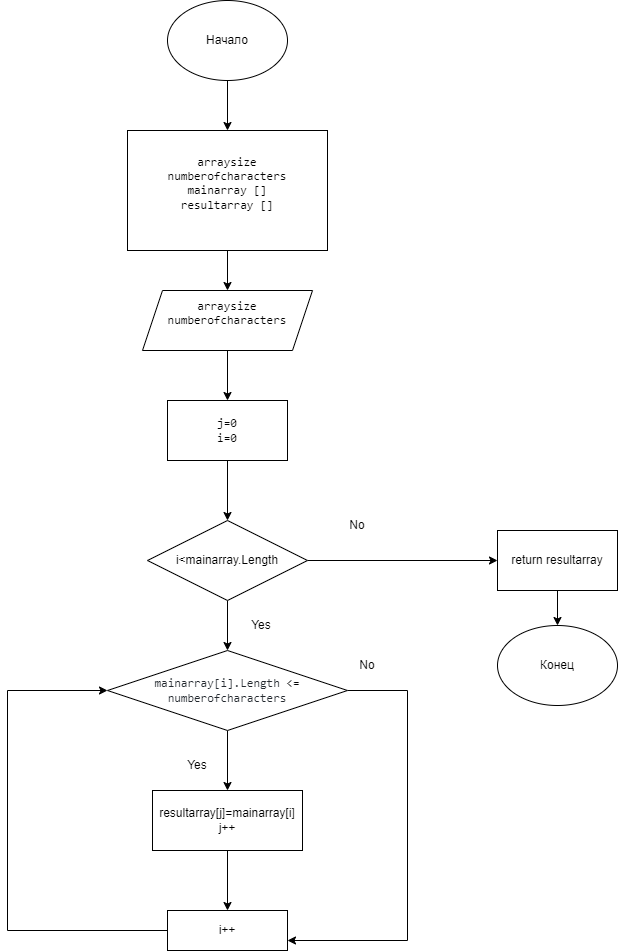

The diagram above was exported from draw.io. Its source (the exported page's mxGraphModel, read from the mxfile embedded in the PNG):
<mxGraphModel dx="1102" dy="1778" grid="1" gridSize="10" guides="1" tooltips="1" connect="1" arrows="1" fold="1" page="1" pageScale="1" pageWidth="827" pageHeight="1169" math="0" shadow="0">
  <root>
    <mxCell id="0" />
    <mxCell id="1" parent="0" />
    <mxCell id="mDesvibFMazxXtSupE-B-13" value="" style="edgeStyle=orthogonalEdgeStyle;rounded=0;orthogonalLoop=1;jettySize=auto;html=1;" parent="1" source="mDesvibFMazxXtSupE-B-1" target="mDesvibFMazxXtSupE-B-2" edge="1">
      <mxGeometry relative="1" as="geometry" />
    </mxCell>
    <mxCell id="mDesvibFMazxXtSupE-B-1" value="Начало" style="ellipse;whiteSpace=wrap;html=1;" parent="1" vertex="1">
      <mxGeometry x="320" y="-170" width="120" height="80" as="geometry" />
    </mxCell>
    <mxCell id="mDesvibFMazxXtSupE-B-14" value="" style="edgeStyle=orthogonalEdgeStyle;rounded=0;orthogonalLoop=1;jettySize=auto;html=1;" parent="1" source="mDesvibFMazxXtSupE-B-2" target="mDesvibFMazxXtSupE-B-10" edge="1">
      <mxGeometry relative="1" as="geometry" />
    </mxCell>
    <mxCell id="mDesvibFMazxXtSupE-B-2" value="&lt;span style=&quot;box-sizing: border-box; font-family: ui-monospace, SFMono-Regular, &amp;quot;SF Mono&amp;quot;, Menlo, Consolas, &amp;quot;Liberation Mono&amp;quot;, monospace; text-align: start; background-color: rgb(255, 255, 255);&quot; class=&quot;pl-en&quot;&gt;arraysize&lt;br&gt;&lt;/span&gt;&lt;span style=&quot;font-family: ui-monospace, SFMono-Regular, &amp;quot;SF Mono&amp;quot;, Menlo, Consolas, &amp;quot;Liberation Mono&amp;quot;, monospace; text-align: start; background-color: rgb(255, 255, 255);&quot;&gt; &lt;/span&gt;&lt;span style=&quot;font-family: ui-monospace, SFMono-Regular, &amp;quot;SF Mono&amp;quot;, Menlo, Consolas, &amp;quot;Liberation Mono&amp;quot;, monospace; text-align: start; background-color: rgb(255, 255, 255);&quot;&gt;numberofcharacters&lt;br&gt;&lt;/span&gt;&lt;span style=&quot;box-sizing: border-box; font-family: ui-monospace, SFMono-Regular, &amp;quot;SF Mono&amp;quot;, Menlo, Consolas, &amp;quot;Liberation Mono&amp;quot;, monospace; text-align: start; background-color: rgb(255, 255, 255);&quot; class=&quot;pl-en&quot;&gt;mainarray []&lt;br&gt;&lt;/span&gt;&lt;span style=&quot;font-family: ui-monospace, SFMono-Regular, &amp;quot;SF Mono&amp;quot;, Menlo, Consolas, &amp;quot;Liberation Mono&amp;quot;, monospace; text-align: start; background-color: rgb(255, 255, 255);&quot;&gt; &lt;/span&gt;&lt;span style=&quot;box-sizing: border-box; font-family: ui-monospace, SFMono-Regular, &amp;quot;SF Mono&amp;quot;, Menlo, Consolas, &amp;quot;Liberation Mono&amp;quot;, monospace; text-align: start; background-color: rgb(255, 255, 255);&quot; class=&quot;pl-en&quot;&gt;resultarray []&lt;br&gt;&lt;/span&gt;&lt;span style=&quot;color: rgb(130, 80, 223); font-family: ui-monospace, SFMono-Regular, &amp;quot;SF Mono&amp;quot;, Menlo, Consolas, &amp;quot;Liberation Mono&amp;quot;, monospace; text-align: start; background-color: rgb(255, 255, 255);&quot;&gt;&lt;br&gt;&lt;/span&gt;" style="rounded=0;whiteSpace=wrap;html=1;" parent="1" vertex="1">
      <mxGeometry x="280" y="-40" width="200" height="120" as="geometry" />
    </mxCell>
    <mxCell id="mDesvibFMazxXtSupE-B-23" value="" style="edgeStyle=orthogonalEdgeStyle;rounded=0;orthogonalLoop=1;jettySize=auto;html=1;" parent="1" source="mDesvibFMazxXtSupE-B-3" target="mDesvibFMazxXtSupE-B-4" edge="1">
      <mxGeometry relative="1" as="geometry" />
    </mxCell>
    <mxCell id="mDesvibFMazxXtSupE-B-3" value="&lt;span style=&quot;font-family: ui-monospace, SFMono-Regular, &amp;quot;SF Mono&amp;quot;, Menlo, Consolas, &amp;quot;Liberation Mono&amp;quot;, monospace; text-align: start; background-color: rgb(255, 255, 255);&quot;&gt;j=0&lt;/span&gt;&lt;br style=&quot;font-family: ui-monospace, SFMono-Regular, &amp;quot;SF Mono&amp;quot;, Menlo, Consolas, &amp;quot;Liberation Mono&amp;quot;, monospace; text-align: start;&quot;&gt;&lt;span style=&quot;font-family: ui-monospace, SFMono-Regular, &amp;quot;SF Mono&amp;quot;, Menlo, Consolas, &amp;quot;Liberation Mono&amp;quot;, monospace; text-align: start; background-color: rgb(255, 255, 255);&quot;&gt;i=0&lt;/span&gt;" style="rounded=0;whiteSpace=wrap;html=1;" parent="1" vertex="1">
      <mxGeometry x="320" y="230" width="120" height="60" as="geometry" />
    </mxCell>
    <mxCell id="mDesvibFMazxXtSupE-B-25" style="edgeStyle=orthogonalEdgeStyle;rounded=0;orthogonalLoop=1;jettySize=auto;html=1;entryX=0;entryY=0.5;entryDx=0;entryDy=0;" parent="1" source="mDesvibFMazxXtSupE-B-4" target="mDesvibFMazxXtSupE-B-12" edge="1">
      <mxGeometry relative="1" as="geometry" />
    </mxCell>
    <mxCell id="mDesvibFMazxXtSupE-B-26" style="edgeStyle=orthogonalEdgeStyle;rounded=0;orthogonalLoop=1;jettySize=auto;html=1;entryX=0.5;entryY=0;entryDx=0;entryDy=0;" parent="1" source="mDesvibFMazxXtSupE-B-4" target="mDesvibFMazxXtSupE-B-19" edge="1">
      <mxGeometry relative="1" as="geometry" />
    </mxCell>
    <mxCell id="mDesvibFMazxXtSupE-B-4" value="i&amp;lt;mainarray.Length" style="rhombus;whiteSpace=wrap;html=1;" parent="1" vertex="1">
      <mxGeometry x="300" y="350" width="160" height="80" as="geometry" />
    </mxCell>
    <mxCell id="mDesvibFMazxXtSupE-B-5" value="Yes" style="text;html=1;strokeColor=none;fillColor=none;align=center;verticalAlign=middle;whiteSpace=wrap;rounded=0;" parent="1" vertex="1">
      <mxGeometry x="384" y="440" width="60" height="30" as="geometry" />
    </mxCell>
    <mxCell id="mDesvibFMazxXtSupE-B-6" value="No" style="text;html=1;strokeColor=none;fillColor=none;align=center;verticalAlign=middle;whiteSpace=wrap;rounded=0;" parent="1" vertex="1">
      <mxGeometry x="480" y="340" width="60" height="30" as="geometry" />
    </mxCell>
    <mxCell id="mDesvibFMazxXtSupE-B-31" style="edgeStyle=orthogonalEdgeStyle;rounded=0;orthogonalLoop=1;jettySize=auto;html=1;entryX=0.5;entryY=0;entryDx=0;entryDy=0;" parent="1" source="mDesvibFMazxXtSupE-B-9" target="mDesvibFMazxXtSupE-B-20" edge="1">
      <mxGeometry relative="1" as="geometry" />
    </mxCell>
    <mxCell id="mDesvibFMazxXtSupE-B-9" value="resultarray[j]=mainarray[i]&lt;br&gt;j++" style="rounded=0;whiteSpace=wrap;html=1;" parent="1" vertex="1">
      <mxGeometry x="305" y="620" width="150" height="60" as="geometry" />
    </mxCell>
    <mxCell id="mDesvibFMazxXtSupE-B-15" value="" style="edgeStyle=orthogonalEdgeStyle;rounded=0;orthogonalLoop=1;jettySize=auto;html=1;" parent="1" source="mDesvibFMazxXtSupE-B-10" target="mDesvibFMazxXtSupE-B-3" edge="1">
      <mxGeometry relative="1" as="geometry" />
    </mxCell>
    <mxCell id="mDesvibFMazxXtSupE-B-10" value="&lt;span style=&quot;box-sizing: border-box; font-family: ui-monospace, SFMono-Regular, &amp;quot;SF Mono&amp;quot;, Menlo, Consolas, &amp;quot;Liberation Mono&amp;quot;, monospace; text-align: start; background-color: rgb(255, 255, 255);&quot; class=&quot;pl-en&quot;&gt;arraysize&lt;br&gt;numberofcharacters&lt;br&gt;&lt;br&gt;&lt;/span&gt;&lt;span style=&quot;color: rgb(36, 41, 47); font-family: ui-monospace, SFMono-Regular, &amp;quot;SF Mono&amp;quot;, Menlo, Consolas, &amp;quot;Liberation Mono&amp;quot;, monospace; text-align: start; background-color: rgb(255, 255, 255);&quot;&gt; &lt;/span&gt;" style="shape=parallelogram;perimeter=parallelogramPerimeter;whiteSpace=wrap;html=1;fixedSize=1;" parent="1" vertex="1">
      <mxGeometry x="295" y="120" width="170" height="60" as="geometry" />
    </mxCell>
    <mxCell id="mDesvibFMazxXtSupE-B-34" value="" style="edgeStyle=orthogonalEdgeStyle;rounded=0;orthogonalLoop=1;jettySize=auto;html=1;" parent="1" source="mDesvibFMazxXtSupE-B-12" target="mDesvibFMazxXtSupE-B-33" edge="1">
      <mxGeometry relative="1" as="geometry" />
    </mxCell>
    <mxCell id="mDesvibFMazxXtSupE-B-12" value="return resultarray" style="rounded=0;whiteSpace=wrap;html=1;" parent="1" vertex="1">
      <mxGeometry x="650" y="360" width="120" height="60" as="geometry" />
    </mxCell>
    <mxCell id="mDesvibFMazxXtSupE-B-27" style="edgeStyle=orthogonalEdgeStyle;rounded=0;orthogonalLoop=1;jettySize=auto;html=1;entryX=1;entryY=0.75;entryDx=0;entryDy=0;" parent="1" source="mDesvibFMazxXtSupE-B-19" target="mDesvibFMazxXtSupE-B-20" edge="1">
      <mxGeometry relative="1" as="geometry">
        <Array as="points">
          <mxPoint x="560" y="520" />
          <mxPoint x="560" y="770" />
        </Array>
      </mxGeometry>
    </mxCell>
    <mxCell id="mDesvibFMazxXtSupE-B-29" style="edgeStyle=orthogonalEdgeStyle;rounded=0;orthogonalLoop=1;jettySize=auto;html=1;entryX=0.5;entryY=0;entryDx=0;entryDy=0;" parent="1" source="mDesvibFMazxXtSupE-B-19" target="mDesvibFMazxXtSupE-B-9" edge="1">
      <mxGeometry relative="1" as="geometry" />
    </mxCell>
    <mxCell id="mDesvibFMazxXtSupE-B-19" value="&lt;span style=&quot;box-sizing: border-box; color: rgb(36, 41, 47); font-family: ui-monospace, SFMono-Regular, &amp;quot;SF Mono&amp;quot;, Menlo, Consolas, &amp;quot;Liberation Mono&amp;quot;, monospace; text-align: start; background-color: rgb(255, 255, 255);&quot; class=&quot;pl-smi&quot;&gt;mainarray&lt;/span&gt;&lt;span style=&quot;color: rgb(36, 41, 47); font-family: ui-monospace, SFMono-Regular, &amp;quot;SF Mono&amp;quot;, Menlo, Consolas, &amp;quot;Liberation Mono&amp;quot;, monospace; text-align: start; background-color: rgb(255, 255, 255);&quot;&gt;[&lt;/span&gt;&lt;span style=&quot;box-sizing: border-box; color: rgb(36, 41, 47); font-family: ui-monospace, SFMono-Regular, &amp;quot;SF Mono&amp;quot;, Menlo, Consolas, &amp;quot;Liberation Mono&amp;quot;, monospace; text-align: start; background-color: rgb(255, 255, 255);&quot; class=&quot;pl-smi&quot;&gt;i&lt;/span&gt;&lt;span style=&quot;color: rgb(36, 41, 47); font-family: ui-monospace, SFMono-Regular, &amp;quot;SF Mono&amp;quot;, Menlo, Consolas, &amp;quot;Liberation Mono&amp;quot;, monospace; text-align: start; background-color: rgb(255, 255, 255);&quot;&gt;].&lt;/span&gt;&lt;span style=&quot;box-sizing: border-box; color: rgb(36, 41, 47); font-family: ui-monospace, SFMono-Regular, &amp;quot;SF Mono&amp;quot;, Menlo, Consolas, &amp;quot;Liberation Mono&amp;quot;, monospace; text-align: start; background-color: rgb(255, 255, 255);&quot; class=&quot;pl-smi&quot;&gt;Length&lt;/span&gt;&lt;span style=&quot;color: rgb(36, 41, 47); font-family: ui-monospace, SFMono-Regular, &amp;quot;SF Mono&amp;quot;, Menlo, Consolas, &amp;quot;Liberation Mono&amp;quot;, monospace; text-align: start; background-color: rgb(255, 255, 255);&quot;&gt; &lt;/span&gt;&lt;span style=&quot;box-sizing: border-box; color: var(--color-prettylights-syntax-keyword); font-family: ui-monospace, SFMono-Regular, &amp;quot;SF Mono&amp;quot;, Menlo, Consolas, &amp;quot;Liberation Mono&amp;quot;, monospace; text-align: start; background-color: rgb(255, 255, 255);&quot; class=&quot;pl-k&quot;&gt;&amp;lt;=&lt;/span&gt;&lt;span style=&quot;color: rgb(36, 41, 47); font-family: ui-monospace, SFMono-Regular, &amp;quot;SF Mono&amp;quot;, Menlo, Consolas, &amp;quot;Liberation Mono&amp;quot;, monospace; text-align: start; background-color: rgb(255, 255, 255);&quot;&gt; &lt;/span&gt;&lt;span style=&quot;box-sizing: border-box; color: rgb(36, 41, 47); font-family: ui-monospace, SFMono-Regular, &amp;quot;SF Mono&amp;quot;, Menlo, Consolas, &amp;quot;Liberation Mono&amp;quot;, monospace; text-align: start; background-color: rgb(255, 255, 255);&quot; class=&quot;pl-smi&quot;&gt;numberofcharacters&lt;/span&gt;" style="rhombus;whiteSpace=wrap;html=1;" parent="1" vertex="1">
      <mxGeometry x="260" y="480" width="240" height="80" as="geometry" />
    </mxCell>
    <mxCell id="mDesvibFMazxXtSupE-B-32" style="edgeStyle=orthogonalEdgeStyle;rounded=0;orthogonalLoop=1;jettySize=auto;html=1;entryX=0;entryY=0.5;entryDx=0;entryDy=0;" parent="1" source="mDesvibFMazxXtSupE-B-20" target="mDesvibFMazxXtSupE-B-19" edge="1">
      <mxGeometry relative="1" as="geometry">
        <Array as="points">
          <mxPoint x="160" y="760" />
          <mxPoint x="160" y="520" />
        </Array>
      </mxGeometry>
    </mxCell>
    <mxCell id="mDesvibFMazxXtSupE-B-20" value="i++" style="rounded=0;whiteSpace=wrap;html=1;" parent="1" vertex="1">
      <mxGeometry x="320" y="740" width="120" height="40" as="geometry" />
    </mxCell>
    <mxCell id="mDesvibFMazxXtSupE-B-21" value="Yes" style="text;html=1;strokeColor=none;fillColor=none;align=center;verticalAlign=middle;whiteSpace=wrap;rounded=0;" parent="1" vertex="1">
      <mxGeometry x="320" y="580" width="60" height="30" as="geometry" />
    </mxCell>
    <mxCell id="mDesvibFMazxXtSupE-B-22" value="No" style="text;html=1;strokeColor=none;fillColor=none;align=center;verticalAlign=middle;whiteSpace=wrap;rounded=0;" parent="1" vertex="1">
      <mxGeometry x="490" y="480" width="60" height="30" as="geometry" />
    </mxCell>
    <mxCell id="mDesvibFMazxXtSupE-B-33" value="Конец" style="ellipse;whiteSpace=wrap;html=1;" parent="1" vertex="1">
      <mxGeometry x="650" y="455" width="120" height="80" as="geometry" />
    </mxCell>
  </root>
</mxGraphModel>